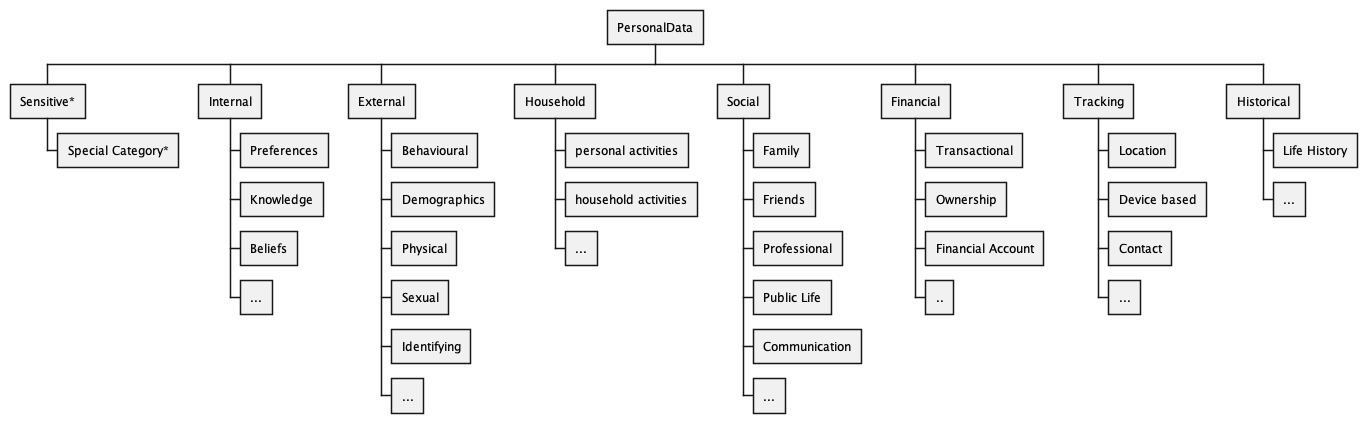

The diagram above was rendered by PlantUML. Its source (embedded in the PNG):
@startwbs
!include style.plantuml

* PersonalData
** Sensitive*
*** Special Category*
** Internal
*** Preferences
*** Knowledge
*** Beliefs
*** ...
** External
*** Behavioural
*** Demographics
*** Physical
*** Sexual
*** Identifying
*** ...
** Household
*** personal activities
*** household activities
*** ...
** Social
*** Family
*** Friends
*** Professional
*** Public Life
*** Communication
*** ...
** Financial
*** Transactional
*** Ownership
*** Financial Account
*** ..
** Tracking
*** Location
*** Device based
*** Contact
*** ...
** Historical
*** Life History
*** ...

@endwbs